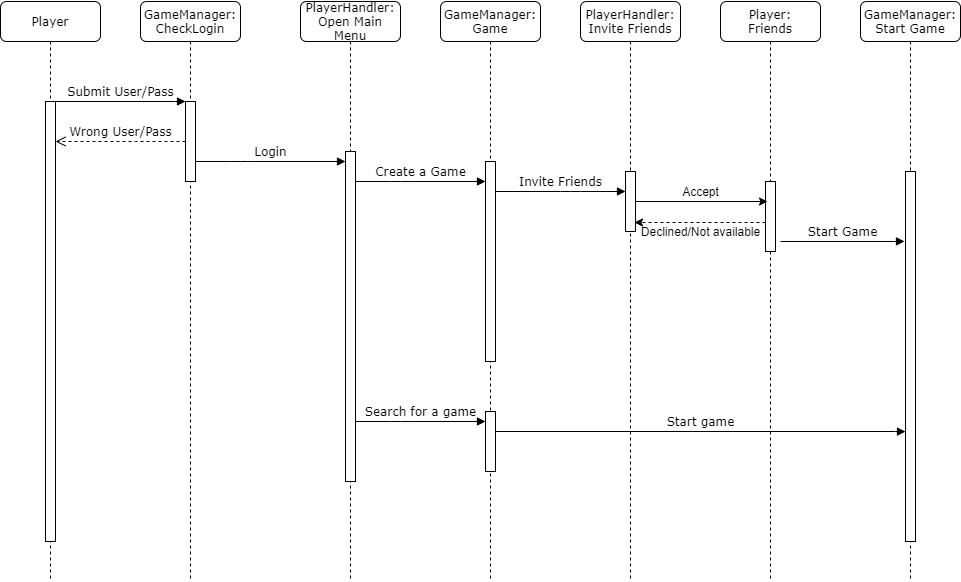

The diagram above was exported from draw.io. Its source (the exported page's mxGraphModel, read from the mxfile embedded in the PNG):
<mxGraphModel dx="1422" dy="745" grid="1" gridSize="10" guides="1" tooltips="1" connect="1" arrows="1" fold="1" page="1" pageScale="1" pageWidth="1100" pageHeight="850" background="#ffffff" math="0" shadow="0">
  <root>
    <mxCell id="0" />
    <mxCell id="1" parent="0" />
    <mxCell id="7baba1c4bc27f4b0-2" value="GameManager: CheckLogin" style="shape=umlLifeline;perimeter=lifelinePerimeter;whiteSpace=wrap;html=1;container=1;collapsible=0;recursiveResize=0;outlineConnect=0;rounded=1;shadow=0;comic=0;labelBackgroundColor=none;strokeWidth=1;fontFamily=Verdana;fontSize=12;align=center;" parent="1" vertex="1">
      <mxGeometry x="240" y="80" width="100" height="580" as="geometry" />
    </mxCell>
    <mxCell id="7baba1c4bc27f4b0-10" value="" style="html=1;points=[];perimeter=orthogonalPerimeter;rounded=0;shadow=0;comic=0;labelBackgroundColor=none;strokeWidth=1;fontFamily=Verdana;fontSize=12;align=center;" parent="7baba1c4bc27f4b0-2" vertex="1">
      <mxGeometry x="45" y="100" width="10" height="80" as="geometry" />
    </mxCell>
    <mxCell id="7baba1c4bc27f4b0-3" value="PlayerHandler: Open Main Menu" style="shape=umlLifeline;perimeter=lifelinePerimeter;whiteSpace=wrap;html=1;container=1;collapsible=0;recursiveResize=0;outlineConnect=0;rounded=1;shadow=0;comic=0;labelBackgroundColor=none;strokeWidth=1;fontFamily=Verdana;fontSize=12;align=center;" parent="1" vertex="1">
      <mxGeometry x="400" y="80" width="100" height="580" as="geometry" />
    </mxCell>
    <mxCell id="7baba1c4bc27f4b0-13" value="" style="html=1;points=[];perimeter=orthogonalPerimeter;rounded=0;shadow=0;comic=0;labelBackgroundColor=none;strokeWidth=1;fontFamily=Verdana;fontSize=12;align=center;" parent="7baba1c4bc27f4b0-3" vertex="1">
      <mxGeometry x="45" y="150" width="10" height="330" as="geometry" />
    </mxCell>
    <mxCell id="7baba1c4bc27f4b0-4" value="GameManager:&lt;br&gt;Game" style="shape=umlLifeline;perimeter=lifelinePerimeter;whiteSpace=wrap;html=1;container=1;collapsible=0;recursiveResize=0;outlineConnect=0;rounded=1;shadow=0;comic=0;labelBackgroundColor=none;strokeWidth=1;fontFamily=Verdana;fontSize=12;align=center;" parent="1" vertex="1">
      <mxGeometry x="540" y="80" width="100" height="580" as="geometry" />
    </mxCell>
    <mxCell id="X_z4EbBQDgztzFWhfb2v-8" value="" style="html=1;points=[];perimeter=orthogonalPerimeter;rounded=0;shadow=0;comic=0;labelBackgroundColor=none;strokeWidth=1;fontFamily=Verdana;fontSize=12;align=center;" vertex="1" parent="7baba1c4bc27f4b0-4">
      <mxGeometry x="45" y="410" width="10" height="60" as="geometry" />
    </mxCell>
    <mxCell id="7baba1c4bc27f4b0-5" value="PlayerHandler:&lt;br&gt;Invite Friends" style="shape=umlLifeline;perimeter=lifelinePerimeter;whiteSpace=wrap;html=1;container=1;collapsible=0;recursiveResize=0;outlineConnect=0;rounded=1;shadow=0;comic=0;labelBackgroundColor=none;strokeWidth=1;fontFamily=Verdana;fontSize=12;align=center;" parent="1" vertex="1">
      <mxGeometry x="680" y="80" width="100" height="580" as="geometry" />
    </mxCell>
    <mxCell id="7baba1c4bc27f4b0-19" value="" style="html=1;points=[];perimeter=orthogonalPerimeter;rounded=0;shadow=0;comic=0;labelBackgroundColor=none;strokeWidth=1;fontFamily=Verdana;fontSize=12;align=center;" parent="7baba1c4bc27f4b0-5" vertex="1">
      <mxGeometry x="45" y="170" width="10" height="60" as="geometry" />
    </mxCell>
    <mxCell id="7baba1c4bc27f4b0-6" value="Player:&lt;br&gt;Friends" style="shape=umlLifeline;perimeter=lifelinePerimeter;whiteSpace=wrap;html=1;container=1;collapsible=0;recursiveResize=0;outlineConnect=0;rounded=1;shadow=0;comic=0;labelBackgroundColor=none;strokeWidth=1;fontFamily=Verdana;fontSize=12;align=center;" parent="1" vertex="1">
      <mxGeometry x="820" y="80" width="100" height="580" as="geometry" />
    </mxCell>
    <mxCell id="X_z4EbBQDgztzFWhfb2v-4" value="" style="html=1;points=[];perimeter=orthogonalPerimeter;rounded=0;shadow=0;comic=0;labelBackgroundColor=none;strokeWidth=1;fontFamily=Verdana;fontSize=12;align=center;" vertex="1" parent="7baba1c4bc27f4b0-6">
      <mxGeometry x="45" y="180" width="10" height="70" as="geometry" />
    </mxCell>
    <mxCell id="7baba1c4bc27f4b0-8" value="Player" style="shape=umlLifeline;perimeter=lifelinePerimeter;whiteSpace=wrap;html=1;container=1;collapsible=0;recursiveResize=0;outlineConnect=0;rounded=1;shadow=0;comic=0;labelBackgroundColor=none;strokeWidth=1;fontFamily=Verdana;fontSize=12;align=center;" parent="1" vertex="1">
      <mxGeometry x="100" y="80" width="100" height="580" as="geometry" />
    </mxCell>
    <mxCell id="7baba1c4bc27f4b0-9" value="" style="html=1;points=[];perimeter=orthogonalPerimeter;rounded=0;shadow=0;comic=0;labelBackgroundColor=none;strokeWidth=1;fontFamily=Verdana;fontSize=12;align=center;" parent="7baba1c4bc27f4b0-8" vertex="1">
      <mxGeometry x="45" y="100" width="10" height="440" as="geometry" />
    </mxCell>
    <mxCell id="7baba1c4bc27f4b0-16" value="" style="html=1;points=[];perimeter=orthogonalPerimeter;rounded=0;shadow=0;comic=0;labelBackgroundColor=none;strokeWidth=1;fontFamily=Verdana;fontSize=12;align=center;" parent="1" vertex="1">
      <mxGeometry x="585" y="240" width="10" height="200" as="geometry" />
    </mxCell>
    <mxCell id="7baba1c4bc27f4b0-17" value="Create a Game" style="html=1;verticalAlign=bottom;endArrow=block;labelBackgroundColor=none;fontFamily=Verdana;fontSize=12;edgeStyle=elbowEdgeStyle;elbow=vertical;" parent="1" source="7baba1c4bc27f4b0-13" target="7baba1c4bc27f4b0-16" edge="1">
      <mxGeometry relative="1" as="geometry">
        <mxPoint x="510" y="220" as="sourcePoint" />
        <Array as="points">
          <mxPoint x="500" y="260" />
          <mxPoint x="460" y="220" />
        </Array>
      </mxGeometry>
    </mxCell>
    <mxCell id="7baba1c4bc27f4b0-20" value="Invite Friends" style="html=1;verticalAlign=bottom;endArrow=block;labelBackgroundColor=none;fontFamily=Verdana;fontSize=12;edgeStyle=elbowEdgeStyle;elbow=vertical;" parent="1" source="7baba1c4bc27f4b0-16" target="7baba1c4bc27f4b0-19" edge="1">
      <mxGeometry relative="1" as="geometry">
        <mxPoint x="650" y="230" as="sourcePoint" />
        <mxPoint x="730" y="270" as="targetPoint" />
        <Array as="points">
          <mxPoint x="670" y="270" />
        </Array>
      </mxGeometry>
    </mxCell>
    <mxCell id="7baba1c4bc27f4b0-11" value="Submit User/Pass" style="html=1;verticalAlign=bottom;endArrow=block;entryX=0;entryY=0;labelBackgroundColor=none;fontFamily=Verdana;fontSize=12;edgeStyle=elbowEdgeStyle;elbow=vertical;" parent="1" source="7baba1c4bc27f4b0-9" target="7baba1c4bc27f4b0-10" edge="1">
      <mxGeometry relative="1" as="geometry">
        <mxPoint x="220" y="190" as="sourcePoint" />
      </mxGeometry>
    </mxCell>
    <mxCell id="7baba1c4bc27f4b0-14" value="Login" style="html=1;verticalAlign=bottom;endArrow=block;labelBackgroundColor=none;fontFamily=Verdana;fontSize=12;edgeStyle=elbowEdgeStyle;elbow=vertical;" parent="1" source="7baba1c4bc27f4b0-10" target="7baba1c4bc27f4b0-13" edge="1">
      <mxGeometry relative="1" as="geometry">
        <mxPoint x="370" y="200" as="sourcePoint" />
        <Array as="points">
          <mxPoint x="340" y="240" />
        </Array>
        <mxPoint as="offset" />
      </mxGeometry>
    </mxCell>
    <mxCell id="X_z4EbBQDgztzFWhfb2v-1" value="Wrong User/Pass" style="html=1;verticalAlign=bottom;endArrow=open;dashed=1;endSize=8;labelBackgroundColor=none;fontFamily=Verdana;fontSize=12;edgeStyle=elbowEdgeStyle;elbow=vertical;" edge="1" parent="1" source="7baba1c4bc27f4b0-10" target="7baba1c4bc27f4b0-9">
      <mxGeometry relative="1" as="geometry">
        <mxPoint x="150" y="220" as="targetPoint" />
        <Array as="points">
          <mxPoint x="225" y="220" />
          <mxPoint x="255" y="220" />
        </Array>
        <mxPoint x="280" y="220" as="sourcePoint" />
      </mxGeometry>
    </mxCell>
    <mxCell id="X_z4EbBQDgztzFWhfb2v-3" style="edgeStyle=orthogonalEdgeStyle;rounded=0;orthogonalLoop=1;jettySize=auto;html=1;entryX=0.2;entryY=0.286;entryDx=0;entryDy=0;entryPerimeter=0;" edge="1" parent="1" source="7baba1c4bc27f4b0-19" target="X_z4EbBQDgztzFWhfb2v-4">
      <mxGeometry relative="1" as="geometry">
        <Array as="points" />
      </mxGeometry>
    </mxCell>
    <mxCell id="X_z4EbBQDgztzFWhfb2v-5" value="Accept" style="text;html=1;align=center;verticalAlign=middle;resizable=0;points=[];autosize=1;" vertex="1" parent="1">
      <mxGeometry x="775" y="260" width="50" height="20" as="geometry" />
    </mxCell>
    <mxCell id="X_z4EbBQDgztzFWhfb2v-6" style="edgeStyle=orthogonalEdgeStyle;rounded=0;orthogonalLoop=1;jettySize=auto;html=1;entryX=0.9;entryY=0.85;entryDx=0;entryDy=0;entryPerimeter=0;dashed=1;" edge="1" parent="1" source="X_z4EbBQDgztzFWhfb2v-4" target="7baba1c4bc27f4b0-19">
      <mxGeometry relative="1" as="geometry">
        <mxPoint x="600" y="370" as="targetPoint" />
        <Array as="points">
          <mxPoint x="840" y="301" />
          <mxPoint x="840" y="301" />
        </Array>
      </mxGeometry>
    </mxCell>
    <mxCell id="X_z4EbBQDgztzFWhfb2v-7" value="Declined/Not available" style="text;html=1;align=center;verticalAlign=middle;resizable=0;points=[];autosize=1;" vertex="1" parent="1">
      <mxGeometry x="735" y="300" width="130" height="20" as="geometry" />
    </mxCell>
    <mxCell id="X_z4EbBQDgztzFWhfb2v-9" value="Search for a game" style="html=1;verticalAlign=bottom;endArrow=block;labelBackgroundColor=none;fontFamily=Verdana;fontSize=12;edgeStyle=elbowEdgeStyle;elbow=vertical;" edge="1" parent="1">
      <mxGeometry relative="1" as="geometry">
        <mxPoint x="455" y="500" as="sourcePoint" />
        <Array as="points">
          <mxPoint x="500" y="500" />
          <mxPoint x="460" y="460" />
        </Array>
        <mxPoint x="585" y="500" as="targetPoint" />
      </mxGeometry>
    </mxCell>
    <mxCell id="X_z4EbBQDgztzFWhfb2v-11" value="GameManager:&lt;br&gt;Start Game" style="shape=umlLifeline;perimeter=lifelinePerimeter;whiteSpace=wrap;html=1;container=1;collapsible=0;recursiveResize=0;outlineConnect=0;rounded=1;shadow=0;comic=0;labelBackgroundColor=none;strokeWidth=1;fontFamily=Verdana;fontSize=12;align=center;" vertex="1" parent="1">
      <mxGeometry x="960" y="80" width="100" height="580" as="geometry" />
    </mxCell>
    <mxCell id="X_z4EbBQDgztzFWhfb2v-12" value="" style="html=1;points=[];perimeter=orthogonalPerimeter;rounded=0;shadow=0;comic=0;labelBackgroundColor=none;strokeWidth=1;fontFamily=Verdana;fontSize=12;align=center;" vertex="1" parent="X_z4EbBQDgztzFWhfb2v-11">
      <mxGeometry x="45" y="170" width="10" height="370" as="geometry" />
    </mxCell>
    <mxCell id="X_z4EbBQDgztzFWhfb2v-14" value="Start game" style="html=1;verticalAlign=bottom;endArrow=block;labelBackgroundColor=none;fontFamily=Verdana;fontSize=12;edgeStyle=elbowEdgeStyle;elbow=vertical;entryX=0;entryY=0.703;entryDx=0;entryDy=0;entryPerimeter=0;" edge="1" parent="1" target="X_z4EbBQDgztzFWhfb2v-12">
      <mxGeometry relative="1" as="geometry">
        <mxPoint x="595" y="510" as="sourcePoint" />
        <mxPoint x="990" y="510" as="targetPoint" />
        <Array as="points">
          <mxPoint x="640" y="510" />
        </Array>
        <mxPoint as="offset" />
      </mxGeometry>
    </mxCell>
    <mxCell id="X_z4EbBQDgztzFWhfb2v-15" value="Start Game" style="html=1;verticalAlign=bottom;endArrow=block;labelBackgroundColor=none;fontFamily=Verdana;fontSize=12;edgeStyle=elbowEdgeStyle;elbow=vertical;entryX=-0.1;entryY=0.189;entryDx=0;entryDy=0;entryPerimeter=0;" edge="1" parent="1" target="X_z4EbBQDgztzFWhfb2v-12">
      <mxGeometry relative="1" as="geometry">
        <mxPoint x="880" y="320" as="sourcePoint" />
        <mxPoint x="1000" y="320" as="targetPoint" />
        <Array as="points" />
      </mxGeometry>
    </mxCell>
  </root>
</mxGraphModel>